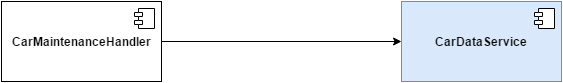

The diagram above was exported from draw.io. Its source (the exported page's mxGraphModel, read from the mxfile embedded in the PNG):
<mxGraphModel dx="1426" dy="688" grid="1" gridSize="10" guides="1" tooltips="1" connect="1" arrows="1" fold="1" page="1" pageScale="1" pageWidth="826" pageHeight="1169" background="#ffffff" math="0" shadow="0">
  <root>
    <mxCell id="0" />
    <mxCell id="1" parent="0" />
    <mxCell id="2" style="edgeStyle=orthogonalEdgeStyle;rounded=0;html=1;exitX=1;exitY=0.5;entryX=0;entryY=0.5;startArrow=none;startFill=0;jettySize=auto;orthogonalLoop=1;" edge="1" source="3" target="6" parent="1">
      <mxGeometry x="360" y="520" as="geometry" />
    </mxCell>
    <mxCell id="3" value="&lt;b&gt;CarMaintenanceHandler&lt;/b&gt;" style="html=1;" vertex="1" parent="1">
      <mxGeometry x="200" y="480" width="160" height="80" as="geometry" />
    </mxCell>
    <mxCell id="4" value="" style="shape=component;jettyWidth=8;jettyHeight=4;" vertex="1" parent="3">
      <mxGeometry x="1" width="20" height="20" relative="1" as="geometry">
        <mxPoint x="-27" y="7" as="offset" />
      </mxGeometry>
    </mxCell>
    <mxCell id="5" value="" style="shape=component;jettyWidth=8;jettyHeight=4;" vertex="1" parent="1">
      <mxGeometry x="333" y="487" width="20" height="20" as="geometry">
        <mxPoint x="-27" y="7" as="offset" />
      </mxGeometry>
    </mxCell>
    <mxCell id="6" value="&lt;b&gt;CarDataService&lt;/b&gt;" style="html=1;fillColor=#dae8fc;strokeColor=#6c8ebf;" vertex="1" parent="1">
      <mxGeometry x="600" y="480" width="160" height="80" as="geometry" />
    </mxCell>
    <mxCell id="7" value="" style="shape=component;jettyWidth=8;jettyHeight=4;" vertex="1" parent="6">
      <mxGeometry x="1" width="20" height="20" relative="1" as="geometry">
        <mxPoint x="-27" y="7" as="offset" />
      </mxGeometry>
    </mxCell>
    <mxCell id="8" value="" style="shape=component;jettyWidth=8;jettyHeight=4;" vertex="1" parent="1">
      <mxGeometry x="733" y="487" width="20" height="20" as="geometry">
        <mxPoint x="-27" y="7" as="offset" />
      </mxGeometry>
    </mxCell>
  </root>
</mxGraphModel>